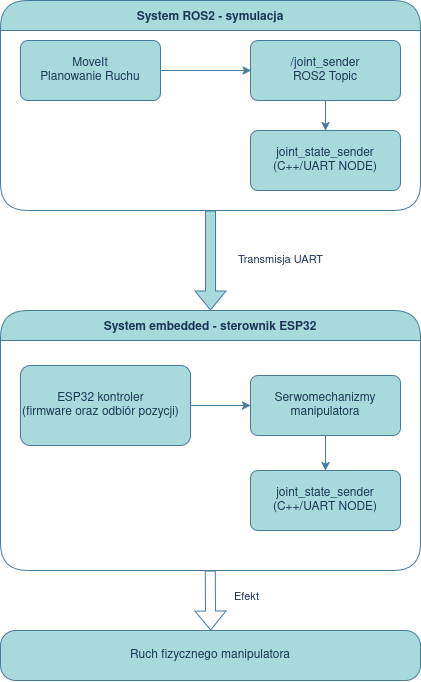

The diagram above was exported from draw.io. Its source (the exported page's mxGraphModel, read from the mxfile embedded in the PNG):
<mxGraphModel dx="1019" dy="797" grid="1" gridSize="10" guides="1" tooltips="1" connect="1" arrows="1" fold="1" page="1" pageScale="1" pageWidth="1100" pageHeight="850" background="none" math="0" shadow="0">
  <root>
    <mxCell id="0" />
    <mxCell id="1" parent="0" />
    <mxCell id="UVV9m5XnsUy8qduu7Xn_-12" value="System ROS2 - symulacja" style="swimlane;startSize=30;horizontal=1;containerType=tree;newEdgeStyle={&quot;edgeStyle&quot;:&quot;elbowEdgeStyle&quot;,&quot;startArrow&quot;:&quot;none&quot;,&quot;endArrow&quot;:&quot;none&quot;};fillColor=#A8DADC;strokeColor=#457B9D;rounded=1;fillStyle=auto;swimlaneFillColor=none;glass=0;shadow=0;fontColor=#1D3557;arcSize=30;labelBackgroundColor=none;" vertex="1" parent="1">
      <mxGeometry x="420" y="50" width="420" height="210" as="geometry" />
    </mxCell>
    <mxCell id="UVV9m5XnsUy8qduu7Xn_-13" value="" style="sourcePerimeterSpacing=0;targetPerimeterSpacing=0;startArrow=none;endArrow=none;rounded=0;fixDash=0;labelBackgroundColor=none;strokeColor=#457B9D;fontColor=default;" edge="1" parent="UVV9m5XnsUy8qduu7Xn_-12" source="UVV9m5XnsUy8qduu7Xn_-15" target="UVV9m5XnsUy8qduu7Xn_-16">
      <mxGeometry relative="1" as="geometry" />
    </mxCell>
    <UserObject label="&lt;div&gt;MoveIt&lt;/div&gt;&lt;div&gt;Planowanie Ruchu&lt;/div&gt;" treeRoot="1" id="UVV9m5XnsUy8qduu7Xn_-15">
      <mxCell style="whiteSpace=wrap;html=1;align=center;treeFolding=1;treeMoving=1;newEdgeStyle={&quot;edgeStyle&quot;:&quot;elbowEdgeStyle&quot;,&quot;startArrow&quot;:&quot;none&quot;,&quot;endArrow&quot;:&quot;none&quot;};arcSize=12;rounded=1;labelBackgroundColor=none;fillColor=#A8DADC;strokeColor=#457B9D;fontColor=#1D3557;" vertex="1" parent="UVV9m5XnsUy8qduu7Xn_-12">
        <mxGeometry x="20" y="40" width="140" height="60" as="geometry" />
      </mxCell>
    </UserObject>
    <mxCell id="UVV9m5XnsUy8qduu7Xn_-16" value="&lt;div&gt;/joint_sender&lt;/div&gt;&lt;div&gt;ROS2 Topic&lt;/div&gt;" style="whiteSpace=wrap;html=1;align=center;verticalAlign=middle;treeFolding=1;treeMoving=1;newEdgeStyle={&quot;edgeStyle&quot;:&quot;elbowEdgeStyle&quot;,&quot;startArrow&quot;:&quot;none&quot;,&quot;endArrow&quot;:&quot;none&quot;};fixDash=0;arcSize=12;rounded=1;labelBackgroundColor=none;fillColor=#A8DADC;strokeColor=#457B9D;fontColor=#1D3557;" vertex="1" parent="UVV9m5XnsUy8qduu7Xn_-12">
      <mxGeometry x="250" y="40" width="150" height="60" as="geometry" />
    </mxCell>
    <mxCell id="UVV9m5XnsUy8qduu7Xn_-18" value="&lt;div&gt;joint_state_sender&lt;/div&gt;&lt;div&gt;(C++/UART NODE)&lt;/div&gt;" style="whiteSpace=wrap;html=1;align=center;verticalAlign=middle;treeFolding=1;treeMoving=1;newEdgeStyle={&quot;edgeStyle&quot;:&quot;elbowEdgeStyle&quot;,&quot;startArrow&quot;:&quot;none&quot;,&quot;endArrow&quot;:&quot;none&quot;};arcSize=12;rounded=1;labelBackgroundColor=none;fillColor=#A8DADC;strokeColor=#457B9D;fontColor=#1D3557;" vertex="1" parent="UVV9m5XnsUy8qduu7Xn_-12">
      <mxGeometry x="250" y="130" width="150" height="60" as="geometry" />
    </mxCell>
    <mxCell id="UVV9m5XnsUy8qduu7Xn_-19" value="" style="edgeStyle=elbowEdgeStyle;elbow=vertical;sourcePerimeterSpacing=0;targetPerimeterSpacing=0;startArrow=none;endArrow=classic;rounded=0;curved=0;html=1;labelBackgroundColor=none;strokeColor=#457B9D;fontColor=default;" edge="1" target="UVV9m5XnsUy8qduu7Xn_-18" parent="UVV9m5XnsUy8qduu7Xn_-12" source="UVV9m5XnsUy8qduu7Xn_-16">
      <mxGeometry x="-340" y="170" width="100" height="60" as="geometry" />
    </mxCell>
    <mxCell id="UVV9m5XnsUy8qduu7Xn_-22" value="" style="endArrow=classic;html=1;rounded=0;labelBackgroundColor=none;strokeColor=#457B9D;fontColor=default;" edge="1" parent="UVV9m5XnsUy8qduu7Xn_-12" source="UVV9m5XnsUy8qduu7Xn_-15">
      <mxGeometry width="50" height="50" relative="1" as="geometry">
        <mxPoint x="-220" y="70" as="sourcePoint" />
        <mxPoint x="250.71067811865476" y="70" as="targetPoint" />
      </mxGeometry>
    </mxCell>
    <mxCell id="UVV9m5XnsUy8qduu7Xn_-24" value="System embedded - sterownik ESP32" style="swimlane;startSize=30;horizontal=1;containerType=tree;newEdgeStyle={&quot;edgeStyle&quot;:&quot;elbowEdgeStyle&quot;,&quot;startArrow&quot;:&quot;none&quot;,&quot;endArrow&quot;:&quot;none&quot;};fillColor=#A8DADC;strokeColor=#457B9D;rounded=1;fillStyle=auto;swimlaneFillColor=none;glass=0;shadow=0;fontColor=#1D3557;arcSize=30;labelBackgroundColor=none;" vertex="1" parent="1">
      <mxGeometry x="420" y="360" width="420" height="260" as="geometry">
        <mxRectangle x="420" y="360" width="280" height="30" as="alternateBounds" />
      </mxGeometry>
    </mxCell>
    <mxCell id="UVV9m5XnsUy8qduu7Xn_-25" value="" style="sourcePerimeterSpacing=0;targetPerimeterSpacing=0;startArrow=none;endArrow=none;rounded=0;fixDash=0;labelBackgroundColor=none;strokeColor=#457B9D;fontColor=default;" edge="1" parent="UVV9m5XnsUy8qduu7Xn_-24" source="UVV9m5XnsUy8qduu7Xn_-26" target="UVV9m5XnsUy8qduu7Xn_-27">
      <mxGeometry relative="1" as="geometry" />
    </mxCell>
    <mxCell id="UVV9m5XnsUy8qduu7Xn_-36" style="edgeStyle=elbowEdgeStyle;rounded=0;orthogonalLoop=1;jettySize=auto;html=1;startArrow=none;endArrow=none;labelBackgroundColor=none;strokeColor=#457B9D;fontColor=default;" edge="1" parent="UVV9m5XnsUy8qduu7Xn_-24" source="UVV9m5XnsUy8qduu7Xn_-26">
      <mxGeometry relative="1" as="geometry">
        <mxPoint x="189.99999999999977" y="95" as="targetPoint" />
      </mxGeometry>
    </mxCell>
    <UserObject label="&lt;div align=&quot;center&quot;&gt;ESP32 kontroler&lt;/div&gt;&lt;div align=&quot;center&quot;&gt;(firmware oraz odbiór pozycji)&lt;/div&gt;" treeRoot="1" id="UVV9m5XnsUy8qduu7Xn_-26">
      <mxCell style="whiteSpace=wrap;html=1;align=left;treeFolding=1;treeMoving=1;newEdgeStyle={&quot;edgeStyle&quot;:&quot;elbowEdgeStyle&quot;,&quot;startArrow&quot;:&quot;none&quot;,&quot;endArrow&quot;:&quot;none&quot;};arcSize=12;rounded=1;labelBackgroundColor=none;fillColor=#A8DADC;strokeColor=#457B9D;fontColor=#1D3557;" vertex="1" parent="UVV9m5XnsUy8qduu7Xn_-24">
        <mxGeometry x="20" y="55" width="170" height="80" as="geometry" />
      </mxCell>
    </UserObject>
    <mxCell id="UVV9m5XnsUy8qduu7Xn_-27" value="&lt;div&gt;Serwomechanizmy&lt;/div&gt;&lt;div&gt;manipulatora&lt;/div&gt;" style="whiteSpace=wrap;html=1;align=center;verticalAlign=middle;treeFolding=1;treeMoving=1;newEdgeStyle={&quot;edgeStyle&quot;:&quot;elbowEdgeStyle&quot;,&quot;startArrow&quot;:&quot;none&quot;,&quot;endArrow&quot;:&quot;none&quot;};fixDash=0;arcSize=12;rounded=1;labelBackgroundColor=none;fillColor=#A8DADC;strokeColor=#457B9D;fontColor=#1D3557;" vertex="1" parent="UVV9m5XnsUy8qduu7Xn_-24">
      <mxGeometry x="250" y="65" width="150" height="60" as="geometry" />
    </mxCell>
    <mxCell id="UVV9m5XnsUy8qduu7Xn_-28" value="&lt;div&gt;joint_state_sender&lt;/div&gt;&lt;div&gt;(C++/UART NODE)&lt;/div&gt;" style="whiteSpace=wrap;html=1;align=center;verticalAlign=middle;treeFolding=1;treeMoving=1;newEdgeStyle={&quot;edgeStyle&quot;:&quot;elbowEdgeStyle&quot;,&quot;startArrow&quot;:&quot;none&quot;,&quot;endArrow&quot;:&quot;none&quot;};arcSize=12;rounded=1;labelBackgroundColor=none;fillColor=#A8DADC;strokeColor=#457B9D;fontColor=#1D3557;" vertex="1" parent="UVV9m5XnsUy8qduu7Xn_-24">
      <mxGeometry x="250" y="160" width="150" height="60" as="geometry" />
    </mxCell>
    <mxCell id="UVV9m5XnsUy8qduu7Xn_-29" value="" style="edgeStyle=elbowEdgeStyle;elbow=vertical;sourcePerimeterSpacing=0;targetPerimeterSpacing=0;startArrow=none;endArrow=classic;rounded=0;curved=0;html=1;labelBackgroundColor=none;strokeColor=#457B9D;fontColor=default;" edge="1" parent="UVV9m5XnsUy8qduu7Xn_-24" source="UVV9m5XnsUy8qduu7Xn_-27" target="UVV9m5XnsUy8qduu7Xn_-28">
      <mxGeometry x="-340" y="170" width="100" height="60" as="geometry" />
    </mxCell>
    <mxCell id="UVV9m5XnsUy8qduu7Xn_-30" value="" style="endArrow=classic;html=1;rounded=0;entryX=0;entryY=0.5;entryDx=0;entryDy=0;labelBackgroundColor=none;strokeColor=#457B9D;fontColor=default;" edge="1" parent="UVV9m5XnsUy8qduu7Xn_-24" source="UVV9m5XnsUy8qduu7Xn_-26" target="UVV9m5XnsUy8qduu7Xn_-27">
      <mxGeometry width="50" height="50" relative="1" as="geometry">
        <mxPoint x="-220" y="70" as="sourcePoint" />
        <mxPoint x="250.71067811865476" y="70" as="targetPoint" />
      </mxGeometry>
    </mxCell>
    <mxCell id="UVV9m5XnsUy8qduu7Xn_-33" value="" style="shape=flexArrow;endArrow=classic;html=1;rounded=0;entryX=0.5;entryY=0;entryDx=0;entryDy=0;exitX=0.5;exitY=1;exitDx=0;exitDy=0;strokeColor=#457B9D;labelBackgroundColor=none;fontColor=default;fillColor=#A8DADC;" edge="1" parent="1" source="UVV9m5XnsUy8qduu7Xn_-12" target="UVV9m5XnsUy8qduu7Xn_-24">
      <mxGeometry width="50" height="50" relative="1" as="geometry">
        <mxPoint x="620" y="260" as="sourcePoint" />
        <mxPoint x="670" y="260" as="targetPoint" />
      </mxGeometry>
    </mxCell>
    <mxCell id="UVV9m5XnsUy8qduu7Xn_-34" value="Transmisja UART" style="edgeLabel;html=1;align=center;verticalAlign=middle;resizable=0;points=[];labelBorderColor=none;imageAlign=center;imageVerticalAlign=middle;labelBackgroundColor=none;fontColor=#1D3557;" vertex="1" connectable="0" parent="UVV9m5XnsUy8qduu7Xn_-33">
      <mxGeometry x="-0.0301" y="-1" relative="1" as="geometry">
        <mxPoint x="71" as="offset" />
      </mxGeometry>
    </mxCell>
    <mxCell id="UVV9m5XnsUy8qduu7Xn_-37" value="" style="shape=flexArrow;endArrow=classic;html=1;rounded=0;entryX=0.5;entryY=0;entryDx=0;entryDy=0;exitX=0.5;exitY=1;exitDx=0;exitDy=0;strokeColor=#457B9D;labelBackgroundColor=none;fontColor=default;" edge="1" parent="1" target="UVV9m5XnsUy8qduu7Xn_-50">
      <mxGeometry width="50" height="50" relative="1" as="geometry">
        <mxPoint x="629.66" y="620" as="sourcePoint" />
        <mxPoint x="629.66" y="720" as="targetPoint" />
      </mxGeometry>
    </mxCell>
    <mxCell id="UVV9m5XnsUy8qduu7Xn_-50" value="Ruch fizycznego manipulatora" style="rounded=1;whiteSpace=wrap;html=1;arcSize=30;fillColor=#A8DADC;labelBackgroundColor=none;strokeColor=#457B9D;fontColor=#1D3557;" vertex="1" parent="1">
      <mxGeometry x="420" y="680" width="420" height="50" as="geometry" />
    </mxCell>
    <mxCell id="UVV9m5XnsUy8qduu7Xn_-51" value="&lt;div&gt;Efekt&lt;/div&gt;" style="edgeLabel;html=1;align=center;verticalAlign=middle;resizable=0;points=[];labelBorderColor=none;imageAlign=center;imageVerticalAlign=middle;labelBackgroundColor=none;fontColor=#1D3557;" vertex="1" connectable="0" parent="1">
      <mxGeometry x="660" y="430" as="geometry">
        <mxPoint x="6" y="216" as="offset" />
      </mxGeometry>
    </mxCell>
  </root>
</mxGraphModel>